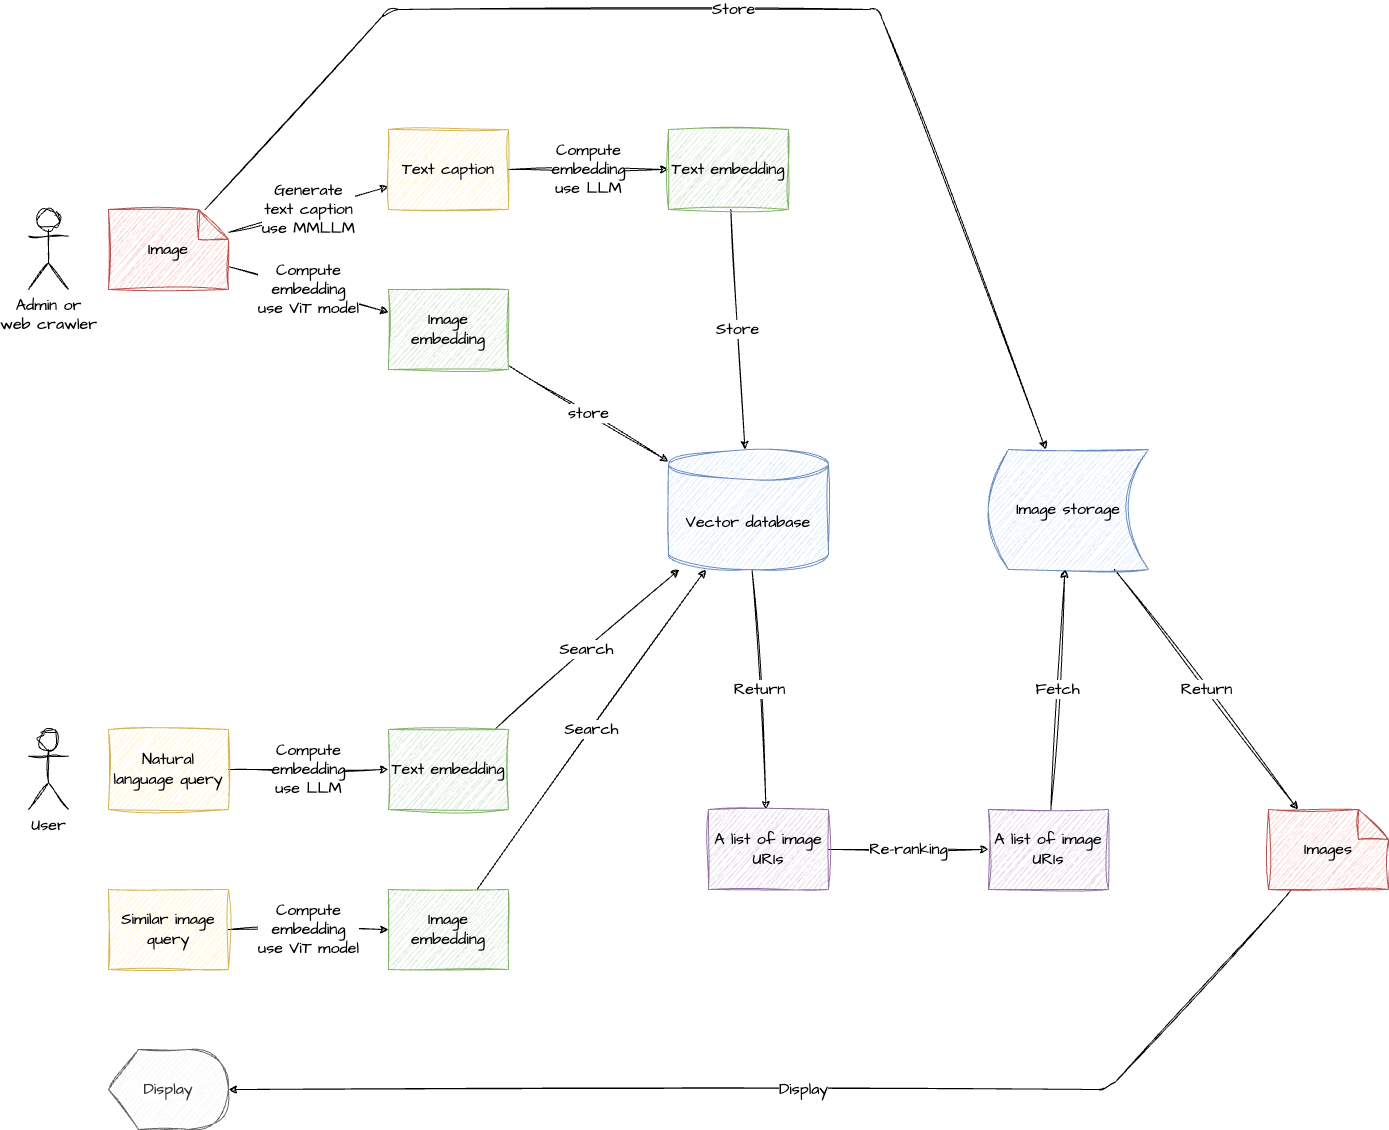

The diagram above was exported from draw.io. Its source (the exported page's mxGraphModel, read from the mxfile embedded in the PNG):
<mxGraphModel dx="1224" dy="1254" grid="1" gridSize="10" guides="1" tooltips="1" connect="1" arrows="1" fold="1" page="0" pageScale="1" pageWidth="1654" pageHeight="1169" background="#ffffff" math="0" shadow="0">
  <root>
    <mxCell id="0" />
    <mxCell id="1" parent="0" />
    <mxCell id="gzW-M56CKH11Bdfn5Fkn-33" value="Return" style="edgeStyle=none;shape=connector;curved=0;rounded=1;sketch=1;hachureGap=4;jiggle=2;curveFitting=1;orthogonalLoop=1;jettySize=auto;html=1;strokeColor=default;align=center;verticalAlign=middle;fontFamily=Architects Daughter;fontSource=https%3A%2F%2Ffonts.googleapis.com%2Fcss%3Ffamily%3DArchitects%2BDaughter;fontSize=16;fontColor=default;labelBackgroundColor=default;endArrow=classic;" parent="1" source="gzW-M56CKH11Bdfn5Fkn-1" target="gzW-M56CKH11Bdfn5Fkn-32" edge="1">
      <mxGeometry relative="1" as="geometry" />
    </mxCell>
    <mxCell id="gzW-M56CKH11Bdfn5Fkn-1" value="Vector database" style="shape=cylinder3;whiteSpace=wrap;html=1;boundedLbl=1;backgroundOutline=1;size=15;sketch=1;hachureGap=4;jiggle=2;curveFitting=1;fontFamily=Architects Daughter;fontSource=https%3A%2F%2Ffonts.googleapis.com%2Fcss%3Ffamily%3DArchitects%2BDaughter;fillColor=#dae8fc;strokeColor=#6c8ebf;fontSize=16;" parent="1" vertex="1">
      <mxGeometry x="880" y="440" width="160" height="120" as="geometry" />
    </mxCell>
    <mxCell id="gzW-M56CKH11Bdfn5Fkn-3" value="Admin or&lt;div&gt;web crawler&lt;/div&gt;" style="shape=umlActor;verticalLabelPosition=bottom;verticalAlign=top;html=1;outlineConnect=0;sketch=1;hachureGap=4;jiggle=2;curveFitting=1;fontFamily=Architects Daughter;fontSource=https%3A%2F%2Ffonts.googleapis.com%2Fcss%3Ffamily%3DArchitects%2BDaughter;fontSize=16;" parent="1" vertex="1">
      <mxGeometry x="240" y="200" width="40" height="80" as="geometry" />
    </mxCell>
    <mxCell id="gzW-M56CKH11Bdfn5Fkn-39" value="Return" style="edgeStyle=none;shape=connector;curved=0;rounded=1;sketch=1;hachureGap=4;jiggle=2;curveFitting=1;orthogonalLoop=1;jettySize=auto;html=1;strokeColor=default;align=center;verticalAlign=middle;fontFamily=Architects Daughter;fontSource=https%3A%2F%2Ffonts.googleapis.com%2Fcss%3Ffamily%3DArchitects%2BDaughter;fontSize=16;fontColor=default;labelBackgroundColor=default;endArrow=classic;" parent="1" source="gzW-M56CKH11Bdfn5Fkn-4" target="gzW-M56CKH11Bdfn5Fkn-37" edge="1">
      <mxGeometry relative="1" as="geometry" />
    </mxCell>
    <mxCell id="gzW-M56CKH11Bdfn5Fkn-4" value="Image storage" style="shape=dataStorage;whiteSpace=wrap;html=1;fixedSize=1;sketch=1;hachureGap=4;jiggle=2;curveFitting=1;fontFamily=Architects Daughter;fontSource=https%3A%2F%2Ffonts.googleapis.com%2Fcss%3Ffamily%3DArchitects%2BDaughter;fillColor=#dae8fc;strokeColor=#6c8ebf;fontSize=16;" parent="1" vertex="1">
      <mxGeometry x="1200" y="440" width="160" height="120" as="geometry" />
    </mxCell>
    <mxCell id="gzW-M56CKH11Bdfn5Fkn-11" value="Store" style="rounded=1;sketch=1;hachureGap=4;jiggle=2;curveFitting=1;orthogonalLoop=1;jettySize=auto;html=1;fontFamily=Architects Daughter;fontSource=https%3A%2F%2Ffonts.googleapis.com%2Fcss%3Ffamily%3DArchitects%2BDaughter;curved=0;fontSize=16;" parent="1" source="gzW-M56CKH11Bdfn5Fkn-5" target="gzW-M56CKH11Bdfn5Fkn-4" edge="1">
      <mxGeometry relative="1" as="geometry">
        <Array as="points">
          <mxPoint x="600" />
          <mxPoint x="1090" />
        </Array>
      </mxGeometry>
    </mxCell>
    <mxCell id="gzW-M56CKH11Bdfn5Fkn-12" value="Compute&lt;div&gt;embedding&lt;div&gt;use ViT model&lt;/div&gt;&lt;/div&gt;" style="edgeStyle=none;shape=connector;curved=0;rounded=1;sketch=1;hachureGap=4;jiggle=2;curveFitting=1;orthogonalLoop=1;jettySize=auto;html=1;strokeColor=default;align=center;verticalAlign=middle;fontFamily=Architects Daughter;fontSource=https%3A%2F%2Ffonts.googleapis.com%2Fcss%3Ffamily%3DArchitects%2BDaughter;fontSize=16;fontColor=default;labelBackgroundColor=default;endArrow=classic;" parent="1" source="gzW-M56CKH11Bdfn5Fkn-5" target="gzW-M56CKH11Bdfn5Fkn-9" edge="1">
      <mxGeometry relative="1" as="geometry" />
    </mxCell>
    <mxCell id="gzW-M56CKH11Bdfn5Fkn-17" value="Generate&lt;div&gt;text caption&lt;div&gt;use MMLLM&lt;/div&gt;&lt;/div&gt;" style="edgeStyle=none;shape=connector;curved=0;rounded=1;sketch=1;hachureGap=4;jiggle=2;curveFitting=1;orthogonalLoop=1;jettySize=auto;html=1;strokeColor=default;align=center;verticalAlign=middle;fontFamily=Architects Daughter;fontSource=https%3A%2F%2Ffonts.googleapis.com%2Fcss%3Ffamily%3DArchitects%2BDaughter;fontSize=16;fontColor=default;labelBackgroundColor=default;endArrow=classic;" parent="1" source="gzW-M56CKH11Bdfn5Fkn-5" target="gzW-M56CKH11Bdfn5Fkn-16" edge="1">
      <mxGeometry relative="1" as="geometry" />
    </mxCell>
    <mxCell id="gzW-M56CKH11Bdfn5Fkn-5" value="Image" style="shape=note;whiteSpace=wrap;html=1;backgroundOutline=1;darkOpacity=0.05;sketch=1;hachureGap=4;jiggle=2;curveFitting=1;fontFamily=Architects Daughter;fontSource=https%3A%2F%2Ffonts.googleapis.com%2Fcss%3Ffamily%3DArchitects%2BDaughter;fillColor=#f8cecc;strokeColor=#b85450;fontSize=16;" parent="1" vertex="1">
      <mxGeometry x="320" y="200" width="120" height="80" as="geometry" />
    </mxCell>
    <mxCell id="gzW-M56CKH11Bdfn5Fkn-13" value="store" style="edgeStyle=none;shape=connector;curved=0;rounded=1;sketch=1;hachureGap=4;jiggle=2;curveFitting=1;orthogonalLoop=1;jettySize=auto;html=1;strokeColor=default;align=center;verticalAlign=middle;fontFamily=Architects Daughter;fontSource=https%3A%2F%2Ffonts.googleapis.com%2Fcss%3Ffamily%3DArchitects%2BDaughter;fontSize=16;fontColor=default;labelBackgroundColor=default;endArrow=classic;" parent="1" source="gzW-M56CKH11Bdfn5Fkn-9" target="gzW-M56CKH11Bdfn5Fkn-1" edge="1">
      <mxGeometry relative="1" as="geometry" />
    </mxCell>
    <mxCell id="gzW-M56CKH11Bdfn5Fkn-9" value="Image embedding" style="rounded=0;whiteSpace=wrap;html=1;sketch=1;hachureGap=4;jiggle=2;curveFitting=1;fontFamily=Architects Daughter;fontSource=https%3A%2F%2Ffonts.googleapis.com%2Fcss%3Ffamily%3DArchitects%2BDaughter;fillColor=#d5e8d4;strokeColor=#82b366;fontSize=16;" parent="1" vertex="1">
      <mxGeometry x="600" y="280" width="120" height="80" as="geometry" />
    </mxCell>
    <mxCell id="gzW-M56CKH11Bdfn5Fkn-19" value="Compute&lt;div&gt;embedding&lt;div&gt;use LLM&lt;/div&gt;&lt;/div&gt;" style="edgeStyle=none;shape=connector;curved=0;rounded=1;sketch=1;hachureGap=4;jiggle=2;curveFitting=1;orthogonalLoop=1;jettySize=auto;html=1;strokeColor=default;align=center;verticalAlign=middle;fontFamily=Architects Daughter;fontSource=https%3A%2F%2Ffonts.googleapis.com%2Fcss%3Ffamily%3DArchitects%2BDaughter;fontSize=16;fontColor=default;labelBackgroundColor=default;endArrow=classic;" parent="1" source="gzW-M56CKH11Bdfn5Fkn-16" target="gzW-M56CKH11Bdfn5Fkn-18" edge="1">
      <mxGeometry relative="1" as="geometry" />
    </mxCell>
    <mxCell id="gzW-M56CKH11Bdfn5Fkn-16" value="Text caption" style="rounded=0;whiteSpace=wrap;html=1;sketch=1;hachureGap=4;jiggle=2;curveFitting=1;fontFamily=Architects Daughter;fontSource=https%3A%2F%2Ffonts.googleapis.com%2Fcss%3Ffamily%3DArchitects%2BDaughter;fillColor=#fff2cc;strokeColor=#d6b656;fontSize=16;" parent="1" vertex="1">
      <mxGeometry x="600" y="120" width="120" height="80" as="geometry" />
    </mxCell>
    <mxCell id="gzW-M56CKH11Bdfn5Fkn-21" value="Store" style="edgeStyle=none;shape=connector;curved=0;rounded=1;sketch=1;hachureGap=4;jiggle=2;curveFitting=1;orthogonalLoop=1;jettySize=auto;html=1;strokeColor=default;align=center;verticalAlign=middle;fontFamily=Architects Daughter;fontSource=https%3A%2F%2Ffonts.googleapis.com%2Fcss%3Ffamily%3DArchitects%2BDaughter;fontSize=16;fontColor=default;labelBackgroundColor=default;endArrow=classic;" parent="1" source="gzW-M56CKH11Bdfn5Fkn-18" target="gzW-M56CKH11Bdfn5Fkn-1" edge="1">
      <mxGeometry relative="1" as="geometry" />
    </mxCell>
    <mxCell id="gzW-M56CKH11Bdfn5Fkn-18" value="Text embedding" style="rounded=0;whiteSpace=wrap;html=1;sketch=1;hachureGap=4;jiggle=2;curveFitting=1;fontFamily=Architects Daughter;fontSource=https%3A%2F%2Ffonts.googleapis.com%2Fcss%3Ffamily%3DArchitects%2BDaughter;fillColor=#d5e8d4;strokeColor=#82b366;fontSize=16;" parent="1" vertex="1">
      <mxGeometry x="880" y="120" width="120" height="80" as="geometry" />
    </mxCell>
    <mxCell id="gzW-M56CKH11Bdfn5Fkn-22" value="User" style="shape=umlActor;verticalLabelPosition=bottom;verticalAlign=top;html=1;outlineConnect=0;sketch=1;hachureGap=4;jiggle=2;curveFitting=1;fontFamily=Architects Daughter;fontSource=https%3A%2F%2Ffonts.googleapis.com%2Fcss%3Ffamily%3DArchitects%2BDaughter;fontSize=16;" parent="1" vertex="1">
      <mxGeometry x="240" y="720" width="40" height="80" as="geometry" />
    </mxCell>
    <mxCell id="gzW-M56CKH11Bdfn5Fkn-26" value="Compute&lt;div&gt;embedding&lt;div&gt;use LLM&lt;/div&gt;&lt;/div&gt;" style="edgeStyle=none;shape=connector;curved=0;rounded=1;sketch=1;hachureGap=4;jiggle=2;curveFitting=1;orthogonalLoop=1;jettySize=auto;html=1;strokeColor=default;align=center;verticalAlign=middle;fontFamily=Architects Daughter;fontSource=https%3A%2F%2Ffonts.googleapis.com%2Fcss%3Ffamily%3DArchitects%2BDaughter;fontSize=16;fontColor=default;labelBackgroundColor=default;endArrow=classic;" parent="1" source="gzW-M56CKH11Bdfn5Fkn-24" target="gzW-M56CKH11Bdfn5Fkn-25" edge="1">
      <mxGeometry relative="1" as="geometry" />
    </mxCell>
    <mxCell id="gzW-M56CKH11Bdfn5Fkn-24" value="Natural language query" style="rounded=0;whiteSpace=wrap;html=1;sketch=1;hachureGap=4;jiggle=2;curveFitting=1;fontFamily=Architects Daughter;fontSource=https%3A%2F%2Ffonts.googleapis.com%2Fcss%3Ffamily%3DArchitects%2BDaughter;fillColor=#fff2cc;strokeColor=#d6b656;fontSize=16;" parent="1" vertex="1">
      <mxGeometry x="320" y="720" width="120" height="80" as="geometry" />
    </mxCell>
    <mxCell id="gzW-M56CKH11Bdfn5Fkn-27" value="Search" style="edgeStyle=none;shape=connector;curved=0;rounded=1;sketch=1;hachureGap=4;jiggle=2;curveFitting=1;orthogonalLoop=1;jettySize=auto;html=1;strokeColor=default;align=center;verticalAlign=middle;fontFamily=Architects Daughter;fontSource=https%3A%2F%2Ffonts.googleapis.com%2Fcss%3Ffamily%3DArchitects%2BDaughter;fontSize=16;fontColor=default;labelBackgroundColor=default;endArrow=classic;" parent="1" source="gzW-M56CKH11Bdfn5Fkn-25" target="gzW-M56CKH11Bdfn5Fkn-1" edge="1">
      <mxGeometry relative="1" as="geometry" />
    </mxCell>
    <mxCell id="gzW-M56CKH11Bdfn5Fkn-25" value="Text embedding" style="rounded=0;whiteSpace=wrap;html=1;sketch=1;hachureGap=4;jiggle=2;curveFitting=1;fontFamily=Architects Daughter;fontSource=https%3A%2F%2Ffonts.googleapis.com%2Fcss%3Ffamily%3DArchitects%2BDaughter;fillColor=#d5e8d4;strokeColor=#82b366;fontSize=16;" parent="1" vertex="1">
      <mxGeometry x="600" y="720" width="120" height="80" as="geometry" />
    </mxCell>
    <mxCell id="gzW-M56CKH11Bdfn5Fkn-35" value="Re-ranking" style="edgeStyle=none;shape=connector;curved=0;rounded=1;sketch=1;hachureGap=4;jiggle=2;curveFitting=1;orthogonalLoop=1;jettySize=auto;html=1;strokeColor=default;align=center;verticalAlign=middle;fontFamily=Architects Daughter;fontSource=https%3A%2F%2Ffonts.googleapis.com%2Fcss%3Ffamily%3DArchitects%2BDaughter;fontSize=16;fontColor=default;labelBackgroundColor=default;endArrow=classic;" parent="1" source="gzW-M56CKH11Bdfn5Fkn-32" target="gzW-M56CKH11Bdfn5Fkn-34" edge="1">
      <mxGeometry relative="1" as="geometry" />
    </mxCell>
    <mxCell id="gzW-M56CKH11Bdfn5Fkn-32" value="A list of image URIs" style="rounded=0;whiteSpace=wrap;html=1;sketch=1;hachureGap=4;jiggle=2;curveFitting=1;fontFamily=Architects Daughter;fontSource=https%3A%2F%2Ffonts.googleapis.com%2Fcss%3Ffamily%3DArchitects%2BDaughter;fillColor=#e1d5e7;strokeColor=#9673a6;fontSize=16;" parent="1" vertex="1">
      <mxGeometry x="920" y="800" width="120" height="80" as="geometry" />
    </mxCell>
    <mxCell id="gzW-M56CKH11Bdfn5Fkn-36" value="Fetch" style="edgeStyle=none;shape=connector;curved=0;rounded=1;sketch=1;hachureGap=4;jiggle=2;curveFitting=1;orthogonalLoop=1;jettySize=auto;html=1;strokeColor=default;align=center;verticalAlign=middle;fontFamily=Architects Daughter;fontSource=https%3A%2F%2Ffonts.googleapis.com%2Fcss%3Ffamily%3DArchitects%2BDaughter;fontSize=16;fontColor=default;labelBackgroundColor=default;endArrow=classic;" parent="1" source="gzW-M56CKH11Bdfn5Fkn-34" target="gzW-M56CKH11Bdfn5Fkn-4" edge="1">
      <mxGeometry relative="1" as="geometry" />
    </mxCell>
    <mxCell id="gzW-M56CKH11Bdfn5Fkn-34" value="A list of image URIs" style="rounded=0;whiteSpace=wrap;html=1;sketch=1;hachureGap=4;jiggle=2;curveFitting=1;fontFamily=Architects Daughter;fontSource=https%3A%2F%2Ffonts.googleapis.com%2Fcss%3Ffamily%3DArchitects%2BDaughter;fillColor=#e1d5e7;strokeColor=#9673a6;fontSize=16;" parent="1" vertex="1">
      <mxGeometry x="1200" y="800" width="120" height="80" as="geometry" />
    </mxCell>
    <mxCell id="gzW-M56CKH11Bdfn5Fkn-42" value="Display" style="edgeStyle=none;shape=connector;curved=0;rounded=1;sketch=1;hachureGap=4;jiggle=2;curveFitting=1;orthogonalLoop=1;jettySize=auto;html=1;strokeColor=default;align=center;verticalAlign=middle;fontFamily=Architects Daughter;fontSource=https%3A%2F%2Ffonts.googleapis.com%2Fcss%3Ffamily%3DArchitects%2BDaughter;fontSize=16;fontColor=default;labelBackgroundColor=default;endArrow=classic;" parent="1" source="gzW-M56CKH11Bdfn5Fkn-37" target="gzW-M56CKH11Bdfn5Fkn-41" edge="1">
      <mxGeometry relative="1" as="geometry">
        <Array as="points">
          <mxPoint x="1320" y="1080" />
        </Array>
      </mxGeometry>
    </mxCell>
    <mxCell id="gzW-M56CKH11Bdfn5Fkn-37" value="Images" style="shape=note;whiteSpace=wrap;html=1;backgroundOutline=1;darkOpacity=0.05;sketch=1;hachureGap=4;jiggle=2;curveFitting=1;fontFamily=Architects Daughter;fontSource=https%3A%2F%2Ffonts.googleapis.com%2Fcss%3Ffamily%3DArchitects%2BDaughter;fillColor=#f8cecc;strokeColor=#b85450;fontSize=16;" parent="1" vertex="1">
      <mxGeometry x="1480" y="800" width="120" height="80" as="geometry" />
    </mxCell>
    <mxCell id="gzW-M56CKH11Bdfn5Fkn-41" value="Display" style="shape=display;whiteSpace=wrap;html=1;sketch=1;hachureGap=4;jiggle=2;curveFitting=1;fontFamily=Architects Daughter;fontSource=https%3A%2F%2Ffonts.googleapis.com%2Fcss%3Ffamily%3DArchitects%2BDaughter;fontSize=16;labelBackgroundColor=default;fillColor=#f5f5f5;strokeColor=#666666;fontColor=#333333;" parent="1" vertex="1">
      <mxGeometry x="320" y="1040" width="120" height="80" as="geometry" />
    </mxCell>
    <mxCell id="gzW-M56CKH11Bdfn5Fkn-45" value="Compute&lt;div&gt;embedding&lt;/div&gt;&lt;div&gt;use ViT model&lt;/div&gt;" style="edgeStyle=none;shape=connector;curved=0;rounded=1;sketch=1;hachureGap=4;jiggle=2;curveFitting=1;orthogonalLoop=1;jettySize=auto;html=1;strokeColor=default;align=center;verticalAlign=middle;fontFamily=Architects Daughter;fontSource=https%3A%2F%2Ffonts.googleapis.com%2Fcss%3Ffamily%3DArchitects%2BDaughter;fontSize=16;fontColor=default;labelBackgroundColor=default;endArrow=classic;" parent="1" source="gzW-M56CKH11Bdfn5Fkn-43" target="gzW-M56CKH11Bdfn5Fkn-44" edge="1">
      <mxGeometry relative="1" as="geometry" />
    </mxCell>
    <mxCell id="gzW-M56CKH11Bdfn5Fkn-43" value="Similar image query" style="rounded=0;whiteSpace=wrap;html=1;sketch=1;hachureGap=4;jiggle=2;curveFitting=1;fontFamily=Architects Daughter;fontSource=https%3A%2F%2Ffonts.googleapis.com%2Fcss%3Ffamily%3DArchitects%2BDaughter;fillColor=#fff2cc;strokeColor=#d6b656;fontSize=16;" parent="1" vertex="1">
      <mxGeometry x="320" y="880" width="120" height="80" as="geometry" />
    </mxCell>
    <mxCell id="gzW-M56CKH11Bdfn5Fkn-46" value="Search" style="edgeStyle=none;shape=connector;curved=0;rounded=1;sketch=1;hachureGap=4;jiggle=2;curveFitting=1;orthogonalLoop=1;jettySize=auto;html=1;strokeColor=default;align=center;verticalAlign=middle;fontFamily=Architects Daughter;fontSource=https%3A%2F%2Ffonts.googleapis.com%2Fcss%3Ffamily%3DArchitects%2BDaughter;fontSize=16;fontColor=default;labelBackgroundColor=default;endArrow=classic;" parent="1" source="gzW-M56CKH11Bdfn5Fkn-44" target="gzW-M56CKH11Bdfn5Fkn-1" edge="1">
      <mxGeometry relative="1" as="geometry" />
    </mxCell>
    <mxCell id="gzW-M56CKH11Bdfn5Fkn-44" value="Image embedding" style="rounded=0;whiteSpace=wrap;html=1;sketch=1;hachureGap=4;jiggle=2;curveFitting=1;fontFamily=Architects Daughter;fontSource=https%3A%2F%2Ffonts.googleapis.com%2Fcss%3Ffamily%3DArchitects%2BDaughter;fillColor=#d5e8d4;strokeColor=#82b366;fontSize=16;" parent="1" vertex="1">
      <mxGeometry x="600" y="880" width="120" height="80" as="geometry" />
    </mxCell>
  </root>
</mxGraphModel>